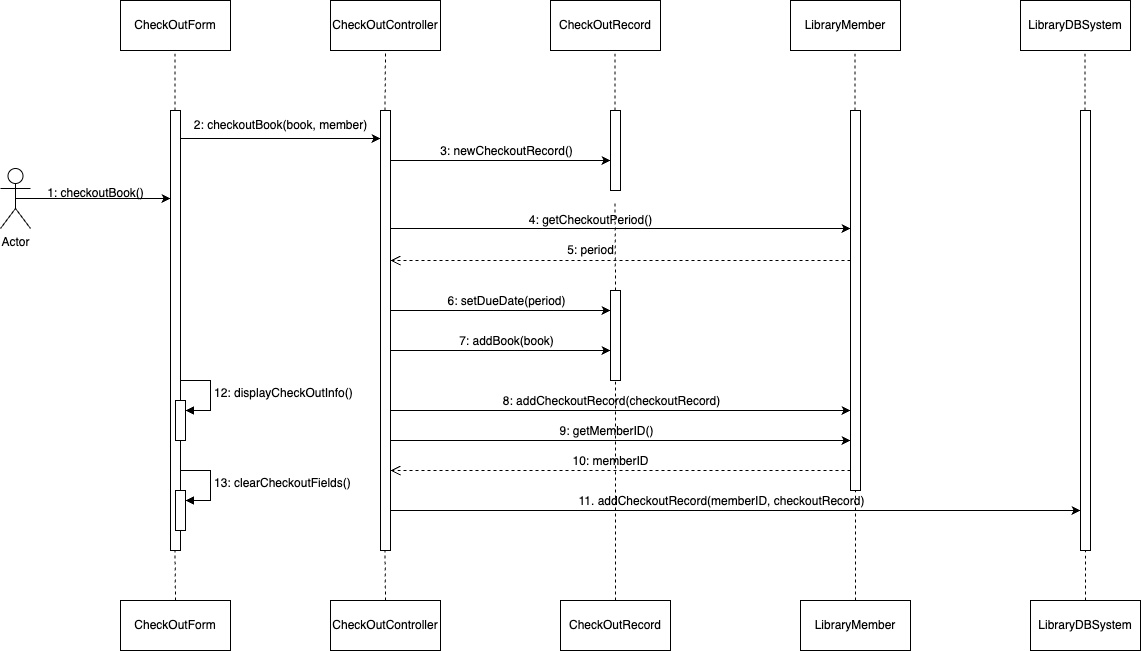

The diagram above was exported from draw.io. Its source (the exported page's mxGraphModel, read from the mxfile embedded in the PNG):
<mxGraphModel dx="1266" dy="684" grid="1" gridSize="10" guides="1" tooltips="1" connect="1" arrows="1" fold="1" page="1" pageScale="1" pageWidth="850" pageHeight="1100" math="0" shadow="0">
  <root>
    <mxCell id="0" />
    <mxCell id="1" parent="0" />
    <mxCell id="EiZnvQzkE2c-wKeg65NN-1" value="CheckOutForm" style="html=1;whiteSpace=wrap;" parent="1" vertex="1">
      <mxGeometry x="140" y="130" width="110" height="50" as="geometry" />
    </mxCell>
    <mxCell id="EiZnvQzkE2c-wKeg65NN-2" value="CheckOutController" style="html=1;whiteSpace=wrap;" parent="1" vertex="1">
      <mxGeometry x="350" y="130" width="110" height="50" as="geometry" />
    </mxCell>
    <mxCell id="EiZnvQzkE2c-wKeg65NN-3" value="CheckOutRecord" style="html=1;whiteSpace=wrap;" parent="1" vertex="1">
      <mxGeometry x="570" y="130" width="110" height="50" as="geometry" />
    </mxCell>
    <mxCell id="EiZnvQzkE2c-wKeg65NN-4" value="LibraryMember" style="html=1;whiteSpace=wrap;" parent="1" vertex="1">
      <mxGeometry x="810" y="130" width="110" height="50" as="geometry" />
    </mxCell>
    <mxCell id="EiZnvQzkE2c-wKeg65NN-5" value="LibraryDBSystem" style="html=1;whiteSpace=wrap;" parent="1" vertex="1">
      <mxGeometry x="1040" y="130" width="110" height="50" as="geometry" />
    </mxCell>
    <mxCell id="EiZnvQzkE2c-wKeg65NN-7" value="" style="html=1;points=[[0,0,0,0,5],[0,1,0,0,-5],[1,0,0,0,5],[1,1,0,0,-5]];perimeter=orthogonalPerimeter;outlineConnect=0;targetShapes=umlLifeline;portConstraint=eastwest;newEdgeStyle={&quot;curved&quot;:0,&quot;rounded&quot;:0};" parent="1" vertex="1">
      <mxGeometry x="400" y="240" width="10" height="440" as="geometry" />
    </mxCell>
    <mxCell id="EiZnvQzkE2c-wKeg65NN-9" value="" style="html=1;points=[[0,0,0,0,5],[0,1,0,0,-5],[1,0,0,0,5],[1,1,0,0,-5]];perimeter=orthogonalPerimeter;outlineConnect=0;targetShapes=umlLifeline;portConstraint=eastwest;newEdgeStyle={&quot;curved&quot;:0,&quot;rounded&quot;:0};" parent="1" vertex="1">
      <mxGeometry x="190" y="240" width="10" height="440" as="geometry" />
    </mxCell>
    <mxCell id="EiZnvQzkE2c-wKeg65NN-10" value="" style="html=1;points=[[0,0,0,0,5],[0,1,0,0,-5],[1,0,0,0,5],[1,1,0,0,-5]];perimeter=orthogonalPerimeter;outlineConnect=0;targetShapes=umlLifeline;portConstraint=eastwest;newEdgeStyle={&quot;curved&quot;:0,&quot;rounded&quot;:0};" parent="1" vertex="1">
      <mxGeometry x="1100" y="240" width="10" height="440" as="geometry" />
    </mxCell>
    <mxCell id="EiZnvQzkE2c-wKeg65NN-13" value="" style="html=1;points=[[0,0,0,0,5],[0,1,0,0,-5],[1,0,0,0,5],[1,1,0,0,-5]];perimeter=orthogonalPerimeter;outlineConnect=0;targetShapes=umlLifeline;portConstraint=eastwest;newEdgeStyle={&quot;curved&quot;:0,&quot;rounded&quot;:0};" parent="1" vertex="1">
      <mxGeometry x="630" y="240" width="10" height="80" as="geometry" />
    </mxCell>
    <mxCell id="EiZnvQzkE2c-wKeg65NN-16" value="" style="html=1;points=[[0,0,0,0,5],[0,1,0,0,-5],[1,0,0,0,5],[1,1,0,0,-5]];perimeter=orthogonalPerimeter;outlineConnect=0;targetShapes=umlLifeline;portConstraint=eastwest;newEdgeStyle={&quot;curved&quot;:0,&quot;rounded&quot;:0};" parent="1" vertex="1">
      <mxGeometry x="870" y="240" width="10" height="380" as="geometry" />
    </mxCell>
    <mxCell id="EiZnvQzkE2c-wKeg65NN-19" value="4: getCheckoutPeriod()" style="text;html=1;align=center;verticalAlign=middle;resizable=0;points=[];autosize=1;strokeColor=none;fillColor=none;" parent="1" vertex="1">
      <mxGeometry x="535" y="335" width="150" height="30" as="geometry" />
    </mxCell>
    <mxCell id="EiZnvQzkE2c-wKeg65NN-21" value="" style="html=1;points=[[0,0,0,0,5],[0,1,0,0,-5],[1,0,0,0,5],[1,1,0,0,-5]];perimeter=orthogonalPerimeter;outlineConnect=0;targetShapes=umlLifeline;portConstraint=eastwest;newEdgeStyle={&quot;curved&quot;:0,&quot;rounded&quot;:0};" parent="1" vertex="1">
      <mxGeometry x="630" y="420" width="10" height="90" as="geometry" />
    </mxCell>
    <mxCell id="EiZnvQzkE2c-wKeg65NN-26" value="" style="endArrow=none;dashed=1;html=1;rounded=0;" parent="1" edge="1">
      <mxGeometry width="50" height="50" relative="1" as="geometry">
        <mxPoint x="404.5" y="240" as="sourcePoint" />
        <mxPoint x="405" y="180" as="targetPoint" />
      </mxGeometry>
    </mxCell>
    <mxCell id="EiZnvQzkE2c-wKeg65NN-27" value="" style="endArrow=none;dashed=1;html=1;rounded=0;" parent="1" edge="1">
      <mxGeometry width="50" height="50" relative="1" as="geometry">
        <mxPoint x="634.5" y="240" as="sourcePoint" />
        <mxPoint x="634.5" y="180" as="targetPoint" />
      </mxGeometry>
    </mxCell>
    <mxCell id="EiZnvQzkE2c-wKeg65NN-29" value="" style="endArrow=none;dashed=1;html=1;rounded=0;" parent="1" edge="1">
      <mxGeometry width="50" height="50" relative="1" as="geometry">
        <mxPoint x="874.5" y="240" as="sourcePoint" />
        <mxPoint x="874.5" y="180" as="targetPoint" />
      </mxGeometry>
    </mxCell>
    <mxCell id="EiZnvQzkE2c-wKeg65NN-30" value="" style="endArrow=none;dashed=1;html=1;rounded=0;" parent="1" edge="1">
      <mxGeometry width="50" height="50" relative="1" as="geometry">
        <mxPoint x="635" y="420" as="sourcePoint" />
        <mxPoint x="634.5" y="330" as="targetPoint" />
      </mxGeometry>
    </mxCell>
    <mxCell id="EiZnvQzkE2c-wKeg65NN-31" value="5: period" style="text;html=1;align=center;verticalAlign=middle;resizable=0;points=[];autosize=1;strokeColor=none;fillColor=none;" parent="1" vertex="1">
      <mxGeometry x="575" y="365" width="70" height="30" as="geometry" />
    </mxCell>
    <mxCell id="EiZnvQzkE2c-wKeg65NN-33" value="" style="endArrow=classic;html=1;rounded=0;" parent="1" edge="1">
      <mxGeometry width="50" height="50" relative="1" as="geometry">
        <mxPoint x="410" y="540" as="sourcePoint" />
        <mxPoint x="870" y="540" as="targetPoint" />
      </mxGeometry>
    </mxCell>
    <mxCell id="EiZnvQzkE2c-wKeg65NN-37" value="&lt;font style=&quot;font-size: 12px;&quot;&gt;8: addCheckoutRecord(checkoutRecord)&lt;/font&gt;" style="edgeLabel;html=1;align=center;verticalAlign=middle;resizable=0;points=[];" parent="EiZnvQzkE2c-wKeg65NN-33" vertex="1" connectable="0">
      <mxGeometry x="-0.1609" y="3" relative="1" as="geometry">
        <mxPoint x="27" y="-7" as="offset" />
      </mxGeometry>
    </mxCell>
    <mxCell id="EiZnvQzkE2c-wKeg65NN-34" value="" style="endArrow=classic;html=1;rounded=0;" parent="1" edge="1">
      <mxGeometry width="50" height="50" relative="1" as="geometry">
        <mxPoint x="410" y="570" as="sourcePoint" />
        <mxPoint x="870" y="570" as="targetPoint" />
      </mxGeometry>
    </mxCell>
    <mxCell id="EiZnvQzkE2c-wKeg65NN-38" value="&lt;font style=&quot;font-size: 12px;&quot;&gt;9: getMemberID()&lt;/font&gt;" style="edgeLabel;html=1;align=center;verticalAlign=middle;resizable=0;points=[];" parent="EiZnvQzkE2c-wKeg65NN-34" vertex="1" connectable="0">
      <mxGeometry x="-0.087" y="2" relative="1" as="geometry">
        <mxPoint x="5" y="-8" as="offset" />
      </mxGeometry>
    </mxCell>
    <mxCell id="EiZnvQzkE2c-wKeg65NN-35" value="" style="endArrow=classic;html=1;rounded=0;" parent="1" target="EiZnvQzkE2c-wKeg65NN-10" edge="1">
      <mxGeometry width="50" height="50" relative="1" as="geometry">
        <mxPoint x="410" y="640" as="sourcePoint" />
        <mxPoint x="865" y="640" as="targetPoint" />
      </mxGeometry>
    </mxCell>
    <mxCell id="EiZnvQzkE2c-wKeg65NN-41" value="&lt;font style=&quot;font-size: 12px;&quot;&gt;11. addCheckoutRecord(memberID, checkoutRecord)&lt;/font&gt;" style="edgeLabel;html=1;align=center;verticalAlign=middle;resizable=0;points=[];" parent="EiZnvQzkE2c-wKeg65NN-35" vertex="1" connectable="0">
      <mxGeometry x="-0.2261" y="3" relative="1" as="geometry">
        <mxPoint x="63" y="-7" as="offset" />
      </mxGeometry>
    </mxCell>
    <mxCell id="EiZnvQzkE2c-wKeg65NN-39" value="" style="html=1;verticalAlign=bottom;endArrow=open;dashed=1;endSize=8;curved=0;rounded=0;" parent="1" edge="1">
      <mxGeometry relative="1" as="geometry">
        <mxPoint x="870" y="390" as="sourcePoint" />
        <mxPoint x="410" y="390" as="targetPoint" />
        <Array as="points">
          <mxPoint x="670" y="390" />
        </Array>
      </mxGeometry>
    </mxCell>
    <mxCell id="EiZnvQzkE2c-wKeg65NN-42" value="" style="endArrow=none;dashed=1;html=1;rounded=0;" parent="1" edge="1">
      <mxGeometry width="50" height="50" relative="1" as="geometry">
        <mxPoint x="1104.5" y="240" as="sourcePoint" />
        <mxPoint x="1104.5" y="180" as="targetPoint" />
      </mxGeometry>
    </mxCell>
    <mxCell id="EiZnvQzkE2c-wKeg65NN-43" value="" style="endArrow=none;dashed=1;html=1;rounded=0;" parent="1" edge="1">
      <mxGeometry width="50" height="50" relative="1" as="geometry">
        <mxPoint x="194.5" y="240" as="sourcePoint" />
        <mxPoint x="194.5" y="180" as="targetPoint" />
      </mxGeometry>
    </mxCell>
    <mxCell id="EiZnvQzkE2c-wKeg65NN-44" value="Actor" style="shape=umlActor;verticalLabelPosition=bottom;verticalAlign=top;html=1;outlineConnect=0;" parent="1" vertex="1">
      <mxGeometry x="20" y="298" width="30" height="60" as="geometry" />
    </mxCell>
    <mxCell id="EiZnvQzkE2c-wKeg65NN-45" value="" style="endArrow=classic;html=1;rounded=0;exitX=0.5;exitY=0.5;exitDx=0;exitDy=0;exitPerimeter=0;" parent="1" source="EiZnvQzkE2c-wKeg65NN-44" edge="1">
      <mxGeometry width="50" height="50" relative="1" as="geometry">
        <mxPoint x="40" y="327.5" as="sourcePoint" />
        <mxPoint x="190" y="328" as="targetPoint" />
      </mxGeometry>
    </mxCell>
    <mxCell id="EiZnvQzkE2c-wKeg65NN-46" value="1: checkoutBook()" style="text;html=1;align=center;verticalAlign=middle;resizable=0;points=[];autosize=1;strokeColor=none;fillColor=none;" parent="1" vertex="1">
      <mxGeometry x="55" y="308" width="120" height="30" as="geometry" />
    </mxCell>
    <mxCell id="EiZnvQzkE2c-wKeg65NN-47" value="" style="endArrow=classic;html=1;rounded=0;" parent="1" edge="1">
      <mxGeometry width="50" height="50" relative="1" as="geometry">
        <mxPoint x="200" y="268" as="sourcePoint" />
        <mxPoint x="400" y="268" as="targetPoint" />
      </mxGeometry>
    </mxCell>
    <mxCell id="EiZnvQzkE2c-wKeg65NN-48" value="2: checkoutBook(book, member)" style="text;html=1;align=center;verticalAlign=middle;resizable=0;points=[];autosize=1;strokeColor=none;fillColor=none;" parent="1" vertex="1">
      <mxGeometry x="200" y="240" width="200" height="30" as="geometry" />
    </mxCell>
    <mxCell id="EiZnvQzkE2c-wKeg65NN-49" value="&lt;font style=&quot;font-size: 12px;&quot;&gt;10: memberID&lt;/font&gt;" style="html=1;verticalAlign=bottom;endArrow=open;dashed=1;endSize=8;curved=0;rounded=0;" parent="1" source="EiZnvQzkE2c-wKeg65NN-16" edge="1">
      <mxGeometry x="0.0435" relative="1" as="geometry">
        <mxPoint x="800" y="600" as="sourcePoint" />
        <mxPoint x="410" y="600" as="targetPoint" />
        <mxPoint as="offset" />
      </mxGeometry>
    </mxCell>
    <mxCell id="EiZnvQzkE2c-wKeg65NN-50" value="CheckOutForm" style="html=1;whiteSpace=wrap;" parent="1" vertex="1">
      <mxGeometry x="140" y="730" width="110" height="50" as="geometry" />
    </mxCell>
    <mxCell id="EiZnvQzkE2c-wKeg65NN-51" value="CheckOutController" style="html=1;whiteSpace=wrap;" parent="1" vertex="1">
      <mxGeometry x="350" y="730" width="110" height="50" as="geometry" />
    </mxCell>
    <mxCell id="EiZnvQzkE2c-wKeg65NN-52" value="CheckOutRecord" style="html=1;whiteSpace=wrap;" parent="1" vertex="1">
      <mxGeometry x="580" y="730" width="110" height="50" as="geometry" />
    </mxCell>
    <mxCell id="EiZnvQzkE2c-wKeg65NN-53" value="LibraryMember" style="html=1;whiteSpace=wrap;" parent="1" vertex="1">
      <mxGeometry x="820" y="730" width="110" height="50" as="geometry" />
    </mxCell>
    <mxCell id="EiZnvQzkE2c-wKeg65NN-54" value="LibraryDBSystem" style="html=1;whiteSpace=wrap;" parent="1" vertex="1">
      <mxGeometry x="1050" y="730" width="110" height="50" as="geometry" />
    </mxCell>
    <mxCell id="EiZnvQzkE2c-wKeg65NN-55" value="" style="endArrow=none;dashed=1;html=1;rounded=0;exitX=0.5;exitY=0;exitDx=0;exitDy=0;" parent="1" source="EiZnvQzkE2c-wKeg65NN-54" edge="1">
      <mxGeometry width="50" height="50" relative="1" as="geometry">
        <mxPoint x="1104.5" y="780" as="sourcePoint" />
        <mxPoint x="1105" y="680" as="targetPoint" />
      </mxGeometry>
    </mxCell>
    <mxCell id="EiZnvQzkE2c-wKeg65NN-57" value="" style="endArrow=none;dashed=1;html=1;rounded=0;" parent="1" target="EiZnvQzkE2c-wKeg65NN-16" edge="1">
      <mxGeometry width="50" height="50" relative="1" as="geometry">
        <mxPoint x="875" y="730" as="sourcePoint" />
        <mxPoint x="874.5" y="680" as="targetPoint" />
      </mxGeometry>
    </mxCell>
    <mxCell id="EiZnvQzkE2c-wKeg65NN-58" value="" style="endArrow=none;dashed=1;html=1;rounded=0;" parent="1" edge="1">
      <mxGeometry width="50" height="50" relative="1" as="geometry">
        <mxPoint x="405" y="730" as="sourcePoint" />
        <mxPoint x="404.5" y="680" as="targetPoint" />
      </mxGeometry>
    </mxCell>
    <mxCell id="EiZnvQzkE2c-wKeg65NN-59" value="" style="endArrow=none;dashed=1;html=1;rounded=0;" parent="1" edge="1">
      <mxGeometry width="50" height="50" relative="1" as="geometry">
        <mxPoint x="195" y="730" as="sourcePoint" />
        <mxPoint x="194.5" y="680" as="targetPoint" />
      </mxGeometry>
    </mxCell>
    <mxCell id="EiZnvQzkE2c-wKeg65NN-60" value="" style="html=1;points=[[0,0,0,0,5],[0,1,0,0,-5],[1,0,0,0,5],[1,1,0,0,-5]];perimeter=orthogonalPerimeter;outlineConnect=0;targetShapes=umlLifeline;portConstraint=eastwest;newEdgeStyle={&quot;curved&quot;:0,&quot;rounded&quot;:0};" parent="1" vertex="1">
      <mxGeometry x="195" y="620" width="10" height="40" as="geometry" />
    </mxCell>
    <mxCell id="EiZnvQzkE2c-wKeg65NN-61" value="&lt;font style=&quot;font-size: 12px;&quot;&gt;13: clearCheckoutFields()&lt;/font&gt;" style="html=1;align=left;spacingLeft=2;endArrow=block;rounded=0;edgeStyle=orthogonalEdgeStyle;curved=0;rounded=0;" parent="1" target="EiZnvQzkE2c-wKeg65NN-60" edge="1">
      <mxGeometry relative="1" as="geometry">
        <mxPoint x="200" y="600" as="sourcePoint" />
        <Array as="points">
          <mxPoint x="230" y="630" />
        </Array>
      </mxGeometry>
    </mxCell>
    <mxCell id="EiZnvQzkE2c-wKeg65NN-62" value="" style="html=1;points=[[0,0,0,0,5],[0,1,0,0,-5],[1,0,0,0,5],[1,1,0,0,-5]];perimeter=orthogonalPerimeter;outlineConnect=0;targetShapes=umlLifeline;portConstraint=eastwest;newEdgeStyle={&quot;curved&quot;:0,&quot;rounded&quot;:0};" parent="1" vertex="1">
      <mxGeometry x="195" y="530" width="10" height="40" as="geometry" />
    </mxCell>
    <mxCell id="EiZnvQzkE2c-wKeg65NN-63" value="&lt;font style=&quot;font-size: 12px;&quot;&gt;12: displayCheckOutInfo()&lt;/font&gt;" style="html=1;align=left;spacingLeft=2;endArrow=block;rounded=0;edgeStyle=orthogonalEdgeStyle;curved=0;rounded=0;" parent="1" target="EiZnvQzkE2c-wKeg65NN-62" edge="1">
      <mxGeometry relative="1" as="geometry">
        <mxPoint x="200" y="510" as="sourcePoint" />
        <Array as="points">
          <mxPoint x="230" y="540" />
        </Array>
      </mxGeometry>
    </mxCell>
    <mxCell id="EiZnvQzkE2c-wKeg65NN-66" value="" style="endArrow=classic;html=1;rounded=0;" parent="1" edge="1">
      <mxGeometry width="50" height="50" relative="1" as="geometry">
        <mxPoint x="410" y="290" as="sourcePoint" />
        <mxPoint x="630" y="290" as="targetPoint" />
      </mxGeometry>
    </mxCell>
    <mxCell id="EiZnvQzkE2c-wKeg65NN-67" value="&lt;font style=&quot;font-size: 12px;&quot;&gt;3: newCheckoutRecord()&lt;/font&gt;" style="edgeLabel;html=1;align=center;verticalAlign=middle;resizable=0;points=[];" parent="EiZnvQzkE2c-wKeg65NN-66" vertex="1" connectable="0">
      <mxGeometry x="-0.2261" y="3" relative="1" as="geometry">
        <mxPoint x="30" y="-7" as="offset" />
      </mxGeometry>
    </mxCell>
    <mxCell id="EiZnvQzkE2c-wKeg65NN-68" value="" style="endArrow=classic;html=1;rounded=0;" parent="1" edge="1">
      <mxGeometry width="50" height="50" relative="1" as="geometry">
        <mxPoint x="410" y="440" as="sourcePoint" />
        <mxPoint x="630" y="440" as="targetPoint" />
      </mxGeometry>
    </mxCell>
    <mxCell id="EiZnvQzkE2c-wKeg65NN-69" value="&lt;font style=&quot;font-size: 12px;&quot;&gt;6: setDueDate(period)&lt;/font&gt;" style="edgeLabel;html=1;align=center;verticalAlign=middle;resizable=0;points=[];" parent="EiZnvQzkE2c-wKeg65NN-68" vertex="1" connectable="0">
      <mxGeometry x="-0.2261" y="3" relative="1" as="geometry">
        <mxPoint x="30" y="-7" as="offset" />
      </mxGeometry>
    </mxCell>
    <mxCell id="EiZnvQzkE2c-wKeg65NN-70" value="" style="endArrow=classic;html=1;rounded=0;" parent="1" edge="1">
      <mxGeometry width="50" height="50" relative="1" as="geometry">
        <mxPoint x="410" y="480" as="sourcePoint" />
        <mxPoint x="630" y="480" as="targetPoint" />
      </mxGeometry>
    </mxCell>
    <mxCell id="EiZnvQzkE2c-wKeg65NN-71" value="&lt;font style=&quot;font-size: 12px;&quot;&gt;7: addBook(book)&lt;/font&gt;" style="edgeLabel;html=1;align=center;verticalAlign=middle;resizable=0;points=[];" parent="EiZnvQzkE2c-wKeg65NN-70" vertex="1" connectable="0">
      <mxGeometry x="-0.2261" y="3" relative="1" as="geometry">
        <mxPoint x="30" y="-7" as="offset" />
      </mxGeometry>
    </mxCell>
    <mxCell id="EiZnvQzkE2c-wKeg65NN-72" value="" style="endArrow=classic;html=1;rounded=0;" parent="1" edge="1">
      <mxGeometry width="50" height="50" relative="1" as="geometry">
        <mxPoint x="410" y="358" as="sourcePoint" />
        <mxPoint x="870" y="358" as="targetPoint" />
      </mxGeometry>
    </mxCell>
    <mxCell id="EiZnvQzkE2c-wKeg65NN-75" value="" style="endArrow=none;dashed=1;html=1;rounded=0;exitX=0.5;exitY=0;exitDx=0;exitDy=0;" parent="1" source="EiZnvQzkE2c-wKeg65NN-52" edge="1">
      <mxGeometry width="50" height="50" relative="1" as="geometry">
        <mxPoint x="635" y="550" as="sourcePoint" />
        <mxPoint x="635" y="510" as="targetPoint" />
      </mxGeometry>
    </mxCell>
  </root>
</mxGraphModel>